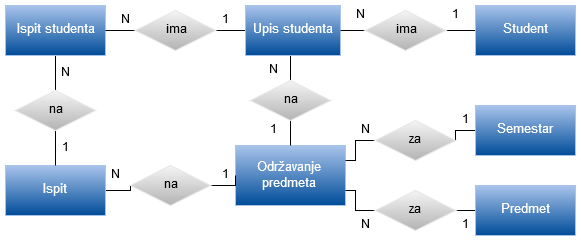

The diagram above was exported from draw.io. Its source (the exported page's mxGraphModel, read from the mxfile embedded in the PNG):
<mxGraphModel dx="1038" dy="553" grid="1" gridSize="10" guides="1" tooltips="1" connect="1" arrows="1" fold="1" page="1" pageScale="1" pageWidth="1100" pageHeight="850" math="0" shadow="0">
  <root>
    <mxCell id="0" />
    <mxCell id="1" parent="0" />
    <mxCell id="bYYaNNYjQucXpjwSpAQY-19" style="edgeStyle=orthogonalEdgeStyle;rounded=0;orthogonalLoop=1;jettySize=auto;html=1;exitX=0;exitY=0.5;exitDx=0;exitDy=0;entryX=1;entryY=0.5;entryDx=0;entryDy=0;endArrow=none;endFill=0;" edge="1" parent="1" source="bYYaNNYjQucXpjwSpAQY-1" target="bYYaNNYjQucXpjwSpAQY-12">
      <mxGeometry relative="1" as="geometry" />
    </mxCell>
    <mxCell id="bYYaNNYjQucXpjwSpAQY-1" value="Student" style="rounded=0;html=1;fontSize=13;fontColor=#FFFFFF;strokeColor=#A9C4EB;fillColor=#A9C4EB;gradientColor=#004C99;" vertex="1" parent="1">
      <mxGeometry x="590" y="70" width="100" height="50" as="geometry" />
    </mxCell>
    <mxCell id="bYYaNNYjQucXpjwSpAQY-32" style="edgeStyle=orthogonalEdgeStyle;rounded=0;orthogonalLoop=1;jettySize=auto;html=1;exitX=0;exitY=0.5;exitDx=0;exitDy=0;entryX=1;entryY=0.5;entryDx=0;entryDy=0;endArrow=none;endFill=0;" edge="1" parent="1" source="bYYaNNYjQucXpjwSpAQY-2" target="bYYaNNYjQucXpjwSpAQY-17">
      <mxGeometry relative="1" as="geometry" />
    </mxCell>
    <mxCell id="bYYaNNYjQucXpjwSpAQY-2" value="Predmet" style="rounded=0;html=1;fontSize=13;fontColor=#FFFFFF;strokeColor=#A9C4EB;fillColor=#A9C4EB;gradientColor=#004C99;" vertex="1" parent="1">
      <mxGeometry x="590" y="250" width="100" height="50" as="geometry" />
    </mxCell>
    <mxCell id="bYYaNNYjQucXpjwSpAQY-3" value="&lt;div style=&quot;font-size: 13px;&quot;&gt;Održavanje &lt;br style=&quot;font-size: 13px;&quot;&gt;&lt;/div&gt;&lt;div style=&quot;font-size: 13px;&quot;&gt;predmeta&lt;/div&gt;" style="rounded=0;html=1;fontSize=13;fontColor=#FFFFFF;strokeColor=#A9C4EB;fillColor=#A9C4EB;gradientColor=#004C99;" vertex="1" parent="1">
      <mxGeometry x="350" y="210" width="110" height="60" as="geometry" />
    </mxCell>
    <mxCell id="bYYaNNYjQucXpjwSpAQY-31" style="edgeStyle=orthogonalEdgeStyle;rounded=0;orthogonalLoop=1;jettySize=auto;html=1;exitX=0;exitY=0.5;exitDx=0;exitDy=0;entryX=1;entryY=0.5;entryDx=0;entryDy=0;endArrow=none;endFill=0;" edge="1" parent="1" source="bYYaNNYjQucXpjwSpAQY-4" target="bYYaNNYjQucXpjwSpAQY-16">
      <mxGeometry relative="1" as="geometry" />
    </mxCell>
    <mxCell id="bYYaNNYjQucXpjwSpAQY-4" value="&lt;div style=&quot;font-size: 13px;&quot;&gt;Semestar&lt;/div&gt;" style="rounded=0;html=1;fontSize=13;fontColor=#FFFFFF;strokeColor=#A9C4EB;fillColor=#A9C4EB;gradientColor=#004C99;" vertex="1" parent="1">
      <mxGeometry x="590" y="170" width="100" height="50" as="geometry" />
    </mxCell>
    <mxCell id="bYYaNNYjQucXpjwSpAQY-26" style="edgeStyle=orthogonalEdgeStyle;rounded=0;orthogonalLoop=1;jettySize=auto;html=1;exitX=1;exitY=0.5;exitDx=0;exitDy=0;entryX=0;entryY=0.5;entryDx=0;entryDy=0;endArrow=none;endFill=0;" edge="1" parent="1" source="bYYaNNYjQucXpjwSpAQY-5" target="bYYaNNYjQucXpjwSpAQY-13">
      <mxGeometry relative="1" as="geometry" />
    </mxCell>
    <mxCell id="bYYaNNYjQucXpjwSpAQY-5" value="Ispit" style="rounded=0;html=1;fontSize=13;fillColor=#A9C4EB;strokeColor=#A9C4EB;gradientColor=#004C99;fontColor=#FFFFFF;" vertex="1" parent="1">
      <mxGeometry x="120" y="230" width="100" height="50" as="geometry" />
    </mxCell>
    <mxCell id="bYYaNNYjQucXpjwSpAQY-22" style="edgeStyle=orthogonalEdgeStyle;rounded=0;orthogonalLoop=1;jettySize=auto;html=1;exitX=0;exitY=0.5;exitDx=0;exitDy=0;entryX=1;entryY=0.5;entryDx=0;entryDy=0;endArrow=none;endFill=0;" edge="1" parent="1" source="bYYaNNYjQucXpjwSpAQY-6" target="bYYaNNYjQucXpjwSpAQY-11">
      <mxGeometry relative="1" as="geometry" />
    </mxCell>
    <mxCell id="bYYaNNYjQucXpjwSpAQY-29" style="edgeStyle=orthogonalEdgeStyle;rounded=0;orthogonalLoop=1;jettySize=auto;html=1;exitX=0.5;exitY=1;exitDx=0;exitDy=0;entryX=0.5;entryY=0;entryDx=0;entryDy=0;endArrow=none;endFill=0;" edge="1" parent="1" source="bYYaNNYjQucXpjwSpAQY-6" target="bYYaNNYjQucXpjwSpAQY-15">
      <mxGeometry relative="1" as="geometry" />
    </mxCell>
    <mxCell id="bYYaNNYjQucXpjwSpAQY-6" value="Upis studenta" style="rounded=0;html=1;fontSize=13;fontColor=#FFFFFF;strokeColor=#A9C4EB;fillColor=#A9C4EB;gradientColor=#004C99;" vertex="1" parent="1">
      <mxGeometry x="360" y="70" width="95" height="50" as="geometry" />
    </mxCell>
    <mxCell id="bYYaNNYjQucXpjwSpAQY-24" style="edgeStyle=orthogonalEdgeStyle;rounded=0;orthogonalLoop=1;jettySize=auto;html=1;exitX=0.5;exitY=1;exitDx=0;exitDy=0;entryX=0.5;entryY=0;entryDx=0;entryDy=0;endArrow=none;endFill=0;" edge="1" parent="1" source="bYYaNNYjQucXpjwSpAQY-10" target="bYYaNNYjQucXpjwSpAQY-14">
      <mxGeometry relative="1" as="geometry" />
    </mxCell>
    <mxCell id="bYYaNNYjQucXpjwSpAQY-10" value="Ispit studenta" style="rounded=0;html=1;fillColor=#A9C4EB;strokeColor=#A9C4EB;gradientColor=#004C99;fontFamily=Helvetica;fontSize=13;fontColor=#FFFFFF;" vertex="1" parent="1">
      <mxGeometry x="120" y="70" width="100" height="50" as="geometry" />
    </mxCell>
    <mxCell id="bYYaNNYjQucXpjwSpAQY-23" style="edgeStyle=orthogonalEdgeStyle;rounded=0;orthogonalLoop=1;jettySize=auto;html=1;exitX=0;exitY=0.5;exitDx=0;exitDy=0;entryX=1;entryY=0.5;entryDx=0;entryDy=0;endArrow=none;endFill=0;" edge="1" parent="1" source="bYYaNNYjQucXpjwSpAQY-11" target="bYYaNNYjQucXpjwSpAQY-10">
      <mxGeometry relative="1" as="geometry" />
    </mxCell>
    <mxCell id="bYYaNNYjQucXpjwSpAQY-11" value="ima" style="rhombus;html=1;gradientColor=#b3b3b3;fillColor=#f5f5f5;strokeColor=#E6E6E6;" vertex="1" parent="1">
      <mxGeometry x="250" y="75" width="80" height="40" as="geometry" />
    </mxCell>
    <mxCell id="bYYaNNYjQucXpjwSpAQY-21" style="edgeStyle=orthogonalEdgeStyle;rounded=0;orthogonalLoop=1;jettySize=auto;html=1;exitX=0;exitY=0.5;exitDx=0;exitDy=0;entryX=1;entryY=0.5;entryDx=0;entryDy=0;endArrow=none;endFill=0;" edge="1" parent="1" source="bYYaNNYjQucXpjwSpAQY-12" target="bYYaNNYjQucXpjwSpAQY-6">
      <mxGeometry relative="1" as="geometry" />
    </mxCell>
    <mxCell id="bYYaNNYjQucXpjwSpAQY-12" value="ima" style="rhombus;html=1;strokeColor=#E6E6E6;fillColor=#f5f5f5;gradientColor=#b3b3b3;" vertex="1" parent="1">
      <mxGeometry x="480" y="75" width="80" height="40" as="geometry" />
    </mxCell>
    <mxCell id="bYYaNNYjQucXpjwSpAQY-27" style="edgeStyle=orthogonalEdgeStyle;rounded=0;orthogonalLoop=1;jettySize=auto;html=1;exitX=1;exitY=0.5;exitDx=0;exitDy=0;entryX=0;entryY=0.5;entryDx=0;entryDy=0;endArrow=none;endFill=0;" edge="1" parent="1" source="bYYaNNYjQucXpjwSpAQY-13" target="bYYaNNYjQucXpjwSpAQY-3">
      <mxGeometry relative="1" as="geometry" />
    </mxCell>
    <mxCell id="bYYaNNYjQucXpjwSpAQY-13" value="na" style="rhombus;html=1;strokeColor=#E6E6E6;fillColor=#f5f5f5;gradientColor=#b3b3b3;" vertex="1" parent="1">
      <mxGeometry x="245" y="230" width="80" height="40" as="geometry" />
    </mxCell>
    <mxCell id="bYYaNNYjQucXpjwSpAQY-25" style="edgeStyle=orthogonalEdgeStyle;rounded=0;orthogonalLoop=1;jettySize=auto;html=1;exitX=0.5;exitY=1;exitDx=0;exitDy=0;entryX=0.5;entryY=0;entryDx=0;entryDy=0;endArrow=none;endFill=0;" edge="1" parent="1" source="bYYaNNYjQucXpjwSpAQY-14" target="bYYaNNYjQucXpjwSpAQY-5">
      <mxGeometry relative="1" as="geometry" />
    </mxCell>
    <mxCell id="bYYaNNYjQucXpjwSpAQY-14" value="na" style="rhombus;html=1;strokeColor=#E6E6E6;fillColor=#f5f5f5;gradientColor=#b3b3b3;" vertex="1" parent="1">
      <mxGeometry x="130" y="155" width="80" height="40" as="geometry" />
    </mxCell>
    <mxCell id="bYYaNNYjQucXpjwSpAQY-28" style="edgeStyle=orthogonalEdgeStyle;rounded=0;orthogonalLoop=1;jettySize=auto;html=1;exitX=0.5;exitY=1;exitDx=0;exitDy=0;entryX=0.5;entryY=0;entryDx=0;entryDy=0;endArrow=none;endFill=0;" edge="1" parent="1" source="bYYaNNYjQucXpjwSpAQY-15" target="bYYaNNYjQucXpjwSpAQY-3">
      <mxGeometry relative="1" as="geometry" />
    </mxCell>
    <mxCell id="bYYaNNYjQucXpjwSpAQY-15" value="na" style="rhombus;html=1;strokeColor=#E6E6E6;fillColor=#f5f5f5;gradientColor=#b3b3b3;" vertex="1" parent="1">
      <mxGeometry x="365" y="145" width="80" height="40" as="geometry" />
    </mxCell>
    <mxCell id="bYYaNNYjQucXpjwSpAQY-33" style="edgeStyle=orthogonalEdgeStyle;rounded=0;orthogonalLoop=1;jettySize=auto;html=1;exitX=0;exitY=0.5;exitDx=0;exitDy=0;entryX=1;entryY=0.25;entryDx=0;entryDy=0;endArrow=none;endFill=0;" edge="1" parent="1" source="bYYaNNYjQucXpjwSpAQY-16" target="bYYaNNYjQucXpjwSpAQY-3">
      <mxGeometry relative="1" as="geometry">
        <Array as="points">
          <mxPoint x="470" y="205" />
          <mxPoint x="470" y="225" />
        </Array>
      </mxGeometry>
    </mxCell>
    <mxCell id="bYYaNNYjQucXpjwSpAQY-16" value="za" style="rhombus;html=1;strokeColor=#E6E6E6;fillColor=#f5f5f5;gradientColor=#b3b3b3;" vertex="1" parent="1">
      <mxGeometry x="490" y="185" width="80" height="40" as="geometry" />
    </mxCell>
    <mxCell id="bYYaNNYjQucXpjwSpAQY-34" style="edgeStyle=orthogonalEdgeStyle;rounded=0;orthogonalLoop=1;jettySize=auto;html=1;exitX=0;exitY=0.5;exitDx=0;exitDy=0;entryX=1;entryY=0.75;entryDx=0;entryDy=0;endArrow=none;endFill=0;" edge="1" parent="1" source="bYYaNNYjQucXpjwSpAQY-17" target="bYYaNNYjQucXpjwSpAQY-3">
      <mxGeometry relative="1" as="geometry">
        <Array as="points">
          <mxPoint x="470" y="275" />
          <mxPoint x="470" y="255" />
        </Array>
      </mxGeometry>
    </mxCell>
    <mxCell id="bYYaNNYjQucXpjwSpAQY-17" value="za" style="rhombus;html=1;strokeColor=#E6E6E6;fillColor=#f5f5f5;gradientColor=#b3b3b3;" vertex="1" parent="1">
      <mxGeometry x="490" y="255" width="80" height="40" as="geometry" />
    </mxCell>
    <mxCell id="bYYaNNYjQucXpjwSpAQY-36" value="N" style="text;html=1;strokeColor=none;fillColor=none;align=center;verticalAlign=middle;whiteSpace=wrap;rounded=0;fontColor=none;" vertex="1" parent="1">
      <mxGeometry x="460" y="280" width="40" height="20" as="geometry" />
    </mxCell>
    <mxCell id="bYYaNNYjQucXpjwSpAQY-37" value="N" style="text;html=1;strokeColor=none;fillColor=none;align=center;verticalAlign=middle;whiteSpace=wrap;rounded=0;fontColor=none;" vertex="1" parent="1">
      <mxGeometry x="220" y="75" width="40" height="20" as="geometry" />
    </mxCell>
    <mxCell id="bYYaNNYjQucXpjwSpAQY-38" value="N" style="text;html=1;strokeColor=none;fillColor=none;align=center;verticalAlign=middle;whiteSpace=wrap;rounded=0;fontColor=none;" vertex="1" parent="1">
      <mxGeometry x="160" y="127.5" width="40" height="20" as="geometry" />
    </mxCell>
    <mxCell id="bYYaNNYjQucXpjwSpAQY-39" value="N" style="text;html=1;strokeColor=none;fillColor=none;align=center;verticalAlign=middle;whiteSpace=wrap;rounded=0;fontColor=none;" vertex="1" parent="1">
      <mxGeometry x="210" y="230" width="40" height="20" as="geometry" />
    </mxCell>
    <mxCell id="bYYaNNYjQucXpjwSpAQY-40" value="N" style="text;html=1;strokeColor=none;fillColor=none;align=center;verticalAlign=middle;whiteSpace=wrap;rounded=0;fontColor=none;" vertex="1" parent="1">
      <mxGeometry x="367.5" y="125" width="40" height="20" as="geometry" />
    </mxCell>
    <mxCell id="bYYaNNYjQucXpjwSpAQY-41" value="N" style="text;html=1;strokeColor=none;fillColor=none;align=center;verticalAlign=middle;whiteSpace=wrap;rounded=0;fontColor=none;" vertex="1" parent="1">
      <mxGeometry x="455" y="70" width="40" height="20" as="geometry" />
    </mxCell>
    <mxCell id="bYYaNNYjQucXpjwSpAQY-42" value="N" style="text;html=1;strokeColor=none;fillColor=none;align=center;verticalAlign=middle;whiteSpace=wrap;rounded=0;fontColor=none;" vertex="1" parent="1">
      <mxGeometry x="460" y="185" width="40" height="20" as="geometry" />
    </mxCell>
    <mxCell id="bYYaNNYjQucXpjwSpAQY-43" value="1" style="text;html=1;strokeColor=none;fillColor=none;align=center;verticalAlign=middle;whiteSpace=wrap;rounded=0;fontColor=none;" vertex="1" parent="1">
      <mxGeometry x="320" y="75" width="40" height="20" as="geometry" />
    </mxCell>
    <mxCell id="bYYaNNYjQucXpjwSpAQY-44" value="1" style="text;html=1;strokeColor=none;fillColor=none;align=center;verticalAlign=middle;whiteSpace=wrap;rounded=0;fontColor=none;" vertex="1" parent="1">
      <mxGeometry x="550" y="70" width="40" height="20" as="geometry" />
    </mxCell>
    <mxCell id="bYYaNNYjQucXpjwSpAQY-45" value="1" style="text;html=1;strokeColor=none;fillColor=none;align=center;verticalAlign=middle;whiteSpace=wrap;rounded=0;fontColor=none;" vertex="1" parent="1">
      <mxGeometry x="560" y="280" width="40" height="20" as="geometry" />
    </mxCell>
    <mxCell id="bYYaNNYjQucXpjwSpAQY-46" value="1" style="text;html=1;strokeColor=none;fillColor=none;align=center;verticalAlign=middle;whiteSpace=wrap;rounded=0;fontColor=none;" vertex="1" parent="1">
      <mxGeometry x="560" y="175" width="40" height="20" as="geometry" />
    </mxCell>
    <mxCell id="bYYaNNYjQucXpjwSpAQY-47" value="1" style="text;html=1;strokeColor=none;fillColor=none;align=center;verticalAlign=middle;whiteSpace=wrap;rounded=0;fontColor=none;" vertex="1" parent="1">
      <mxGeometry x="367.5" y="185" width="40" height="20" as="geometry" />
    </mxCell>
    <mxCell id="bYYaNNYjQucXpjwSpAQY-48" value="1" style="text;html=1;strokeColor=none;fillColor=none;align=center;verticalAlign=middle;whiteSpace=wrap;rounded=0;fontColor=none;" vertex="1" parent="1">
      <mxGeometry x="160" y="202.5" width="40" height="20" as="geometry" />
    </mxCell>
    <mxCell id="bYYaNNYjQucXpjwSpAQY-49" value="1" style="text;html=1;strokeColor=none;fillColor=none;align=center;verticalAlign=middle;whiteSpace=wrap;rounded=0;fontColor=none;" vertex="1" parent="1">
      <mxGeometry x="320" y="230" width="40" height="20" as="geometry" />
    </mxCell>
  </root>
</mxGraphModel>